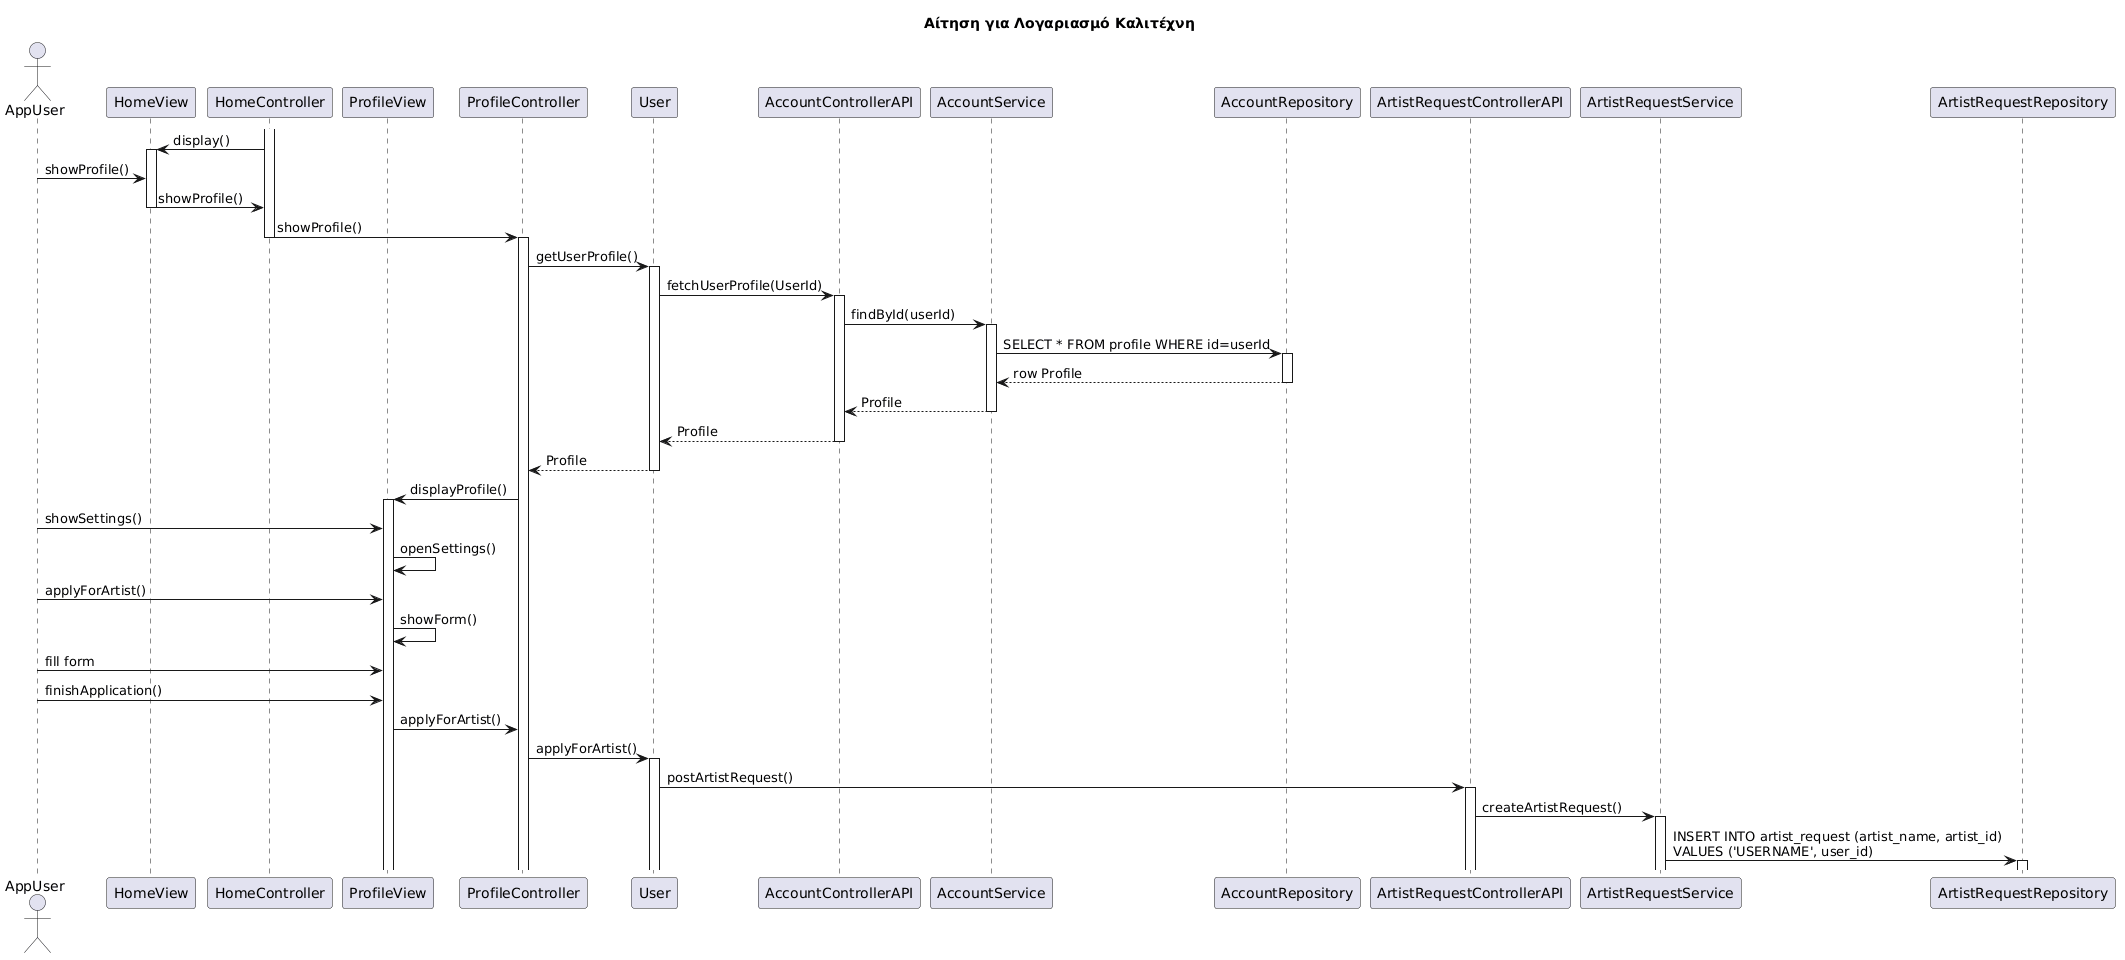

The diagram above was rendered by PlantUML. Its source (embedded in the PNG):
@startuml
title Αίτηση για Λογαριασμό Καλιτέχνη

actor AppUser
participant HomeView
participant HomeController
participant ProfileView
participant ProfileController
participant User
participant AccountControllerAPI
participant AccountService
participant AccountRepository
participant ArtistRequestControllerAPI
participant ArtistRequestService
participant ArtistRequestRepository

activate HomeController
HomeController -> HomeView : display()
activate HomeView
AppUser -> HomeView : showProfile()
HomeView -> HomeController : showProfile()
deactivate HomeView
HomeController -> ProfileController : showProfile()
deactivate HomeController
activate ProfileController
ProfileController -> User : getUserProfile()
activate User
User -> AccountControllerAPI : fetchUserProfile(UserId)
activate AccountControllerAPI
AccountControllerAPI -> AccountService : findById(userId)
activate AccountService
AccountService -> AccountRepository : SELECT * FROM profile WHERE id=userId
activate AccountRepository
AccountRepository --> AccountService : row Profile
deactivate AccountRepository
AccountService --> AccountControllerAPI : Profile
deactivate AccountService
AccountControllerAPI --> User : Profile
deactivate AccountControllerAPI
User --> ProfileController : Profile
deactivate User
ProfileController -> ProfileView : displayProfile()
activate ProfileView
AppUser -> ProfileView : showSettings()
ProfileView -> ProfileView : openSettings()
AppUser -> ProfileView : applyForArtist()
ProfileView -> ProfileView : showForm()
AppUser -> ProfileView : fill form
AppUser -> ProfileView : finishApplication()
ProfileView -> ProfileController : applyForArtist()
ProfileController -> User : applyForArtist()
activate User
User -> ArtistRequestControllerAPI : postArtistRequest()
activate ArtistRequestControllerAPI
ArtistRequestControllerAPI -> ArtistRequestService : createArtistRequest()
activate ArtistRequestService
ArtistRequestService -> ArtistRequestRepository : INSERT INTO artist_request (artist_name, artist_id) \nVALUES ('USERNAME', user_id)
activate ArtistRequestRepository
@enduml